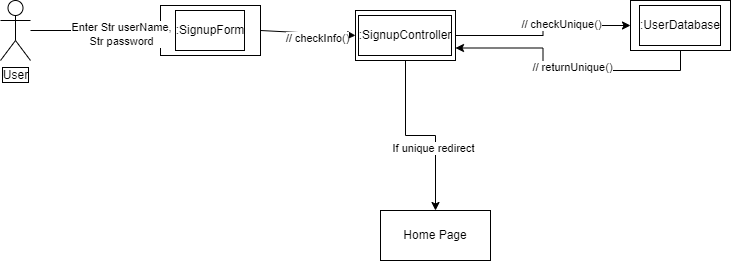

The diagram above was exported from draw.io. Its source (the exported page's mxGraphModel, read from the mxfile embedded in the PNG):
<mxGraphModel dx="1422" dy="737" grid="1" gridSize="10" guides="1" tooltips="1" connect="1" arrows="1" fold="1" page="1" pageScale="1" pageWidth="850" pageHeight="1100" math="0" shadow="0">
  <root>
    <mxCell id="0" />
    <mxCell id="1" parent="0" />
    <mxCell id="TogMTjcrX-bG5QiYFF_N-1" value="User" style="shape=umlActor;verticalLabelPosition=bottom;verticalAlign=top;html=1;labelBorderColor=default;fontSize=12;" vertex="1" parent="1">
      <mxGeometry x="500" y="720" width="30" height="60" as="geometry" />
    </mxCell>
    <mxCell id="TogMTjcrX-bG5QiYFF_N-2" value="&lt;p&gt;:SignupForm&lt;/p&gt;" style="whiteSpace=wrap;html=1;labelBorderColor=default;strokeColor=default;fontSize=12;fillColor=default;gradientColor=none;" vertex="1" parent="1">
      <mxGeometry x="660" y="725" width="100" height="50" as="geometry" />
    </mxCell>
    <mxCell id="TogMTjcrX-bG5QiYFF_N-3" value="" style="endArrow=classic;html=1;rounded=0;entryX=0;entryY=0.5;entryDx=0;entryDy=0;" edge="1" parent="1" source="TogMTjcrX-bG5QiYFF_N-1" target="TogMTjcrX-bG5QiYFF_N-2">
      <mxGeometry width="50" height="50" relative="1" as="geometry">
        <mxPoint x="830" y="810" as="sourcePoint" />
        <mxPoint x="630" y="750" as="targetPoint" />
      </mxGeometry>
    </mxCell>
    <mxCell id="TogMTjcrX-bG5QiYFF_N-4" value="Enter Str userName,&lt;br&gt;Str password" style="edgeLabel;html=1;align=center;verticalAlign=middle;resizable=0;points=[];" vertex="1" connectable="0" parent="TogMTjcrX-bG5QiYFF_N-3">
      <mxGeometry x="0.3857" y="-3" relative="1" as="geometry">
        <mxPoint as="offset" />
      </mxGeometry>
    </mxCell>
    <mxCell id="TogMTjcrX-bG5QiYFF_N-5" style="edgeStyle=orthogonalEdgeStyle;rounded=0;orthogonalLoop=1;jettySize=auto;html=1;exitX=0.5;exitY=1;exitDx=0;exitDy=0;" edge="1" parent="1" source="TogMTjcrX-bG5QiYFF_N-9" target="TogMTjcrX-bG5QiYFF_N-15">
      <mxGeometry relative="1" as="geometry" />
    </mxCell>
    <mxCell id="TogMTjcrX-bG5QiYFF_N-6" value="If unique redirect" style="edgeLabel;html=1;align=center;verticalAlign=middle;resizable=0;points=[];" vertex="1" connectable="0" parent="TogMTjcrX-bG5QiYFF_N-5">
      <mxGeometry x="0.3" y="-3" relative="1" as="geometry">
        <mxPoint as="offset" />
      </mxGeometry>
    </mxCell>
    <mxCell id="TogMTjcrX-bG5QiYFF_N-7" style="edgeStyle=orthogonalEdgeStyle;rounded=0;orthogonalLoop=1;jettySize=auto;html=1;exitX=1;exitY=0.5;exitDx=0;exitDy=0;" edge="1" parent="1" source="TogMTjcrX-bG5QiYFF_N-9" target="TogMTjcrX-bG5QiYFF_N-14">
      <mxGeometry relative="1" as="geometry">
        <mxPoint x="1090" y="740" as="targetPoint" />
      </mxGeometry>
    </mxCell>
    <mxCell id="TogMTjcrX-bG5QiYFF_N-8" value="// checkUnique()" style="edgeLabel;html=1;align=center;verticalAlign=middle;resizable=0;points=[];" vertex="1" connectable="0" parent="TogMTjcrX-bG5QiYFF_N-7">
      <mxGeometry x="0.2432" y="2" relative="1" as="geometry">
        <mxPoint as="offset" />
      </mxGeometry>
    </mxCell>
    <mxCell id="TogMTjcrX-bG5QiYFF_N-9" value="&lt;p&gt;:SignupController&lt;/p&gt;" style="whiteSpace=wrap;html=1;labelBorderColor=default;strokeColor=default;fontSize=12;fillColor=default;gradientColor=none;" vertex="1" parent="1">
      <mxGeometry x="855" y="730" width="100" height="50" as="geometry" />
    </mxCell>
    <mxCell id="TogMTjcrX-bG5QiYFF_N-10" value="" style="endArrow=classic;html=1;rounded=0;exitX=1;exitY=0.5;exitDx=0;exitDy=0;entryX=0;entryY=0.5;entryDx=0;entryDy=0;" edge="1" parent="1" source="TogMTjcrX-bG5QiYFF_N-2" target="TogMTjcrX-bG5QiYFF_N-9">
      <mxGeometry width="50" height="50" relative="1" as="geometry">
        <mxPoint x="810" y="780" as="sourcePoint" />
        <mxPoint x="880" y="750" as="targetPoint" />
      </mxGeometry>
    </mxCell>
    <mxCell id="TogMTjcrX-bG5QiYFF_N-11" value="// checkInfo()" style="edgeLabel;html=1;align=center;verticalAlign=middle;resizable=0;points=[];" vertex="1" connectable="0" parent="TogMTjcrX-bG5QiYFF_N-10">
      <mxGeometry x="0.2" y="-5" relative="1" as="geometry">
        <mxPoint as="offset" />
      </mxGeometry>
    </mxCell>
    <mxCell id="TogMTjcrX-bG5QiYFF_N-12" style="edgeStyle=orthogonalEdgeStyle;rounded=0;orthogonalLoop=1;jettySize=auto;html=1;exitX=0.5;exitY=1;exitDx=0;exitDy=0;entryX=1;entryY=0.75;entryDx=0;entryDy=0;" edge="1" parent="1" source="TogMTjcrX-bG5QiYFF_N-14" target="TogMTjcrX-bG5QiYFF_N-9">
      <mxGeometry relative="1" as="geometry" />
    </mxCell>
    <mxCell id="TogMTjcrX-bG5QiYFF_N-13" value="// returnUnique()" style="edgeLabel;html=1;align=center;verticalAlign=middle;resizable=0;points=[];" vertex="1" connectable="0" parent="TogMTjcrX-bG5QiYFF_N-12">
      <mxGeometry x="-0.0328" y="-4" relative="1" as="geometry">
        <mxPoint as="offset" />
      </mxGeometry>
    </mxCell>
    <mxCell id="TogMTjcrX-bG5QiYFF_N-14" value="&lt;p&gt;:UserDatabase&lt;/p&gt;" style="whiteSpace=wrap;html=1;labelBorderColor=default;strokeColor=default;fontSize=12;fillColor=default;gradientColor=none;" vertex="1" parent="1">
      <mxGeometry x="1130" y="720" width="100" height="50" as="geometry" />
    </mxCell>
    <mxCell id="TogMTjcrX-bG5QiYFF_N-15" value="Home Page" style="rounded=0;whiteSpace=wrap;html=1;" vertex="1" parent="1">
      <mxGeometry x="880" y="930" width="110" height="50" as="geometry" />
    </mxCell>
  </root>
</mxGraphModel>